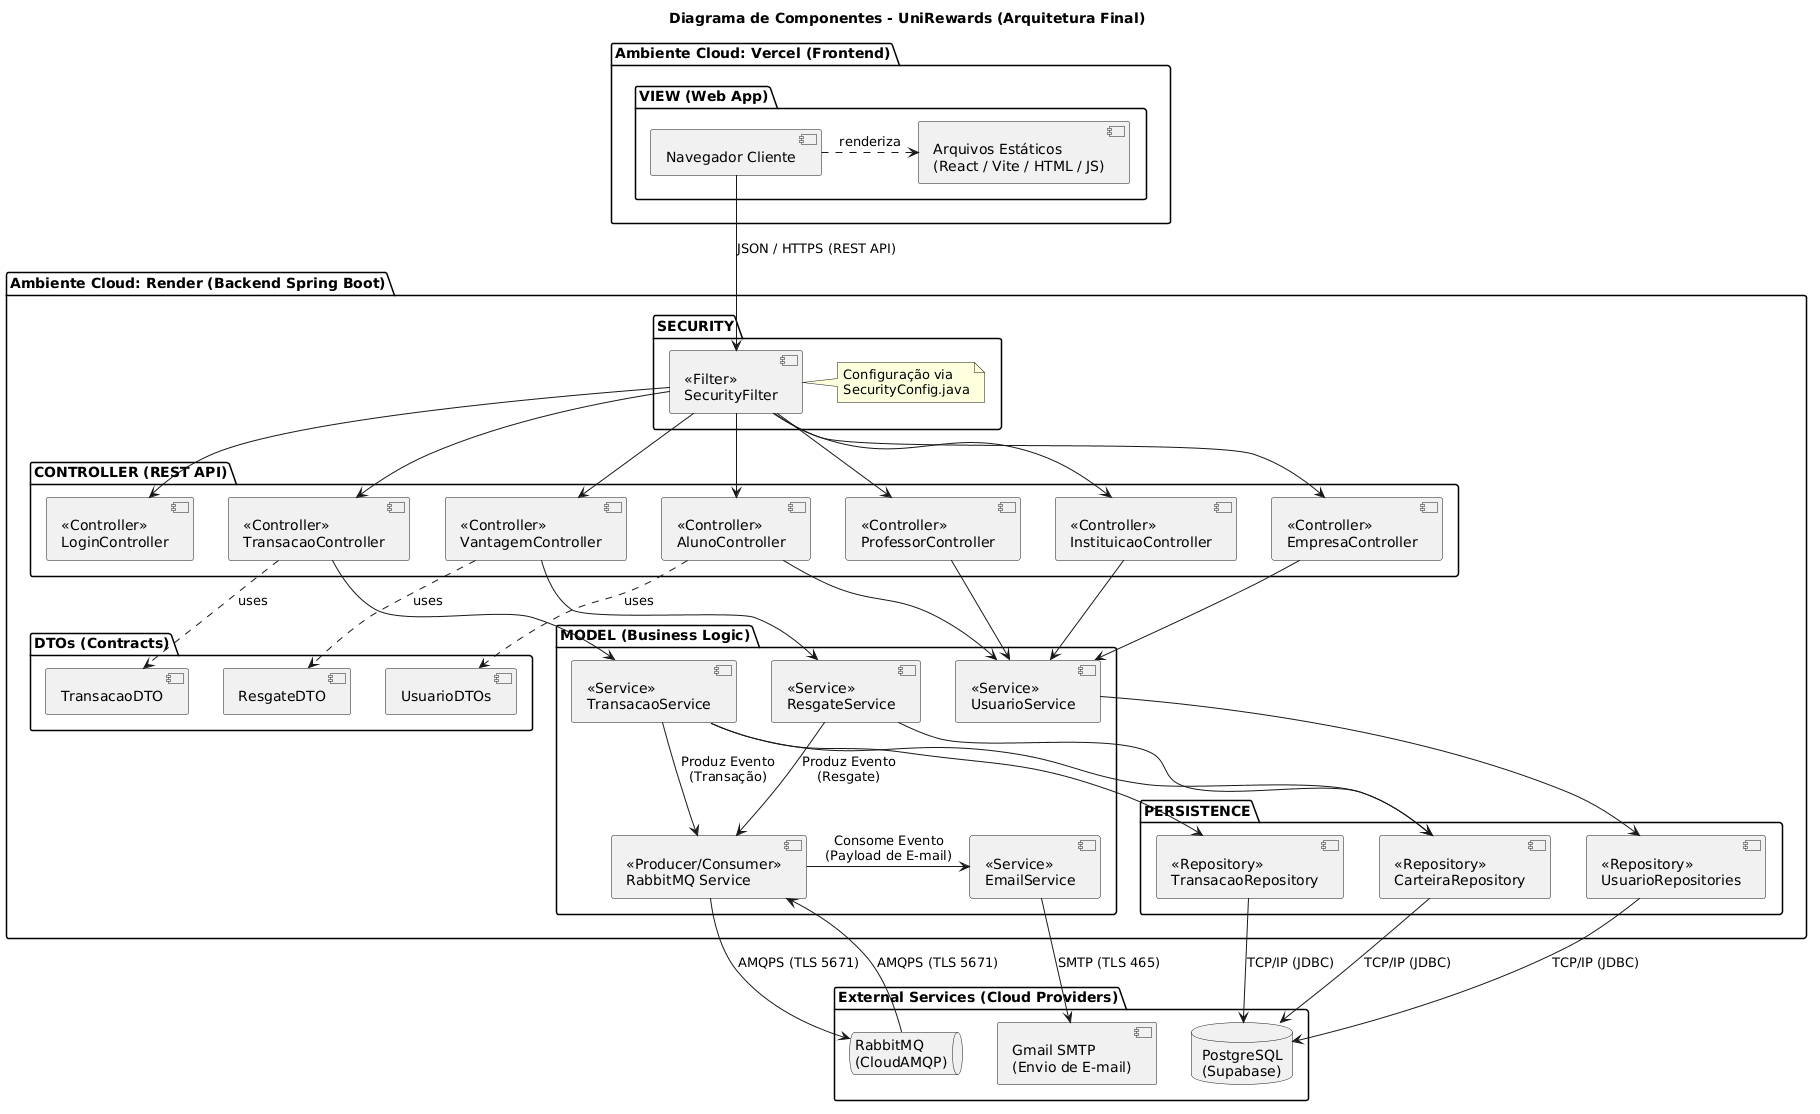

The diagram above was rendered by PlantUML. Its source (embedded in the PNG):
@startuml
skinparam componentStyle uml2
skinparam maxMessageSize 200

title Diagrama de Componentes - UniRewards (Arquitetura Final)

package "Ambiente Cloud: Vercel (Frontend)" {
    package "VIEW (Web App)" {
        component "Navegador Cliente" as nav
        component "Arquivos Estáticos\n(React / Vite / HTML / JS)" as static
        nav .right.> static : renderiza
    }
}

package "Ambiente Cloud: Render (Backend Spring Boot)" {
    
    package "SECURITY" {
        component "<<Filter>>\nSecurityFilter" as secFilter
        note right of secFilter : Configuração via\nSecurityConfig.java
    }

    package "CONTROLLER (REST API)" {
        component "<<Controller>>\nLoginController" as loginCtrl
        component "<<Controller>>\nTransacaoController" as transCtrl
        component "<<Controller>>\nAlunoController" as alunoCtrl
        component "<<Controller>>\nProfessorController" as profCtrl
        component "<<Controller>>\nInstituicaoController" as instCtrl
        component "<<Controller>>\nEmpresaController" as empCtrl
        component "<<Controller>>\nVantagemController" as vantCtrl
    }

    package "DTOs (Contracts)" {
        component "TransacaoDTO" as tDto
        component "ResgateDTO" as rDto
        component "UsuarioDTOs" as uDto
    }

    package "MODEL (Business Logic)" {
        component "<<Service>>\nTransacaoService" as transSvc
        component "<<Service>>\nResgateService" as resgSvc
        component "<<Service>>\nUsuarioService" as userSvc
        component "<<Service>>\nEmailService" as emailSvc
        component "<<Producer/Consumer>>\nRabbitMQ Service" as mqSvc
    }

    package "PERSISTENCE" {
        component "<<Repository>>\nTransacaoRepository" as transRepo
        component "<<Repository>>\nCarteiraRepository" as cartRepo
        component "<<Repository>>\nUsuarioRepositories" as userRepo
    }
}

package "External Services (Cloud Providers)" {
    database "PostgreSQL\n(Supabase)" as db
    queue "RabbitMQ\n(CloudAMQP)" as broker
    component "Gmail SMTP\n(Envio de E-mail)" as smtp
}

' Relacionamentos Frontend -> Backend
nav -down-> secFilter : JSON / HTTPS (REST API)

' Relacionamentos Internos Backend: Security -> Controllers
secFilter -down-> loginCtrl
secFilter -down-> transCtrl
secFilter -down-> alunoCtrl
secFilter -down-> profCtrl
secFilter -down-> empCtrl
secFilter -down-> vantCtrl
secFilter -down-> instCtrl

' Controllers -> DTOs
transCtrl .down.> tDto : uses
vantCtrl .down.> rDto : uses
alunoCtrl .down.> uDto : uses

' Controllers -> Services
transCtrl -down-> transSvc
vantCtrl -down-> resgSvc
alunoCtrl -down-> userSvc
profCtrl -down-> userSvc
empCtrl -down-> userSvc
instCtrl -down-> userSvc

' Services -> Repositories
transSvc -down-> transRepo
transSvc -down-> cartRepo
resgSvc -down-> cartRepo
userSvc -down-> userRepo

' Mensageria Interna
transSvc -down-> mqSvc : Produz Evento\n(Transação)
resgSvc -down-> mqSvc : Produz Evento\n(Resgate)
mqSvc -right-> emailSvc : Consome Evento\n(Payload de E-mail)

' Relacionamentos External Services
transRepo -down-> db : TCP/IP (JDBC)
cartRepo -down-> db : TCP/IP (JDBC)
userRepo -down-> db : TCP/IP (JDBC)

mqSvc -down-> broker : AMQPS (TLS 5671)
broker -up-> mqSvc : AMQPS (TLS 5671)
emailSvc -down-> smtp : SMTP (TLS 465)
@enduml